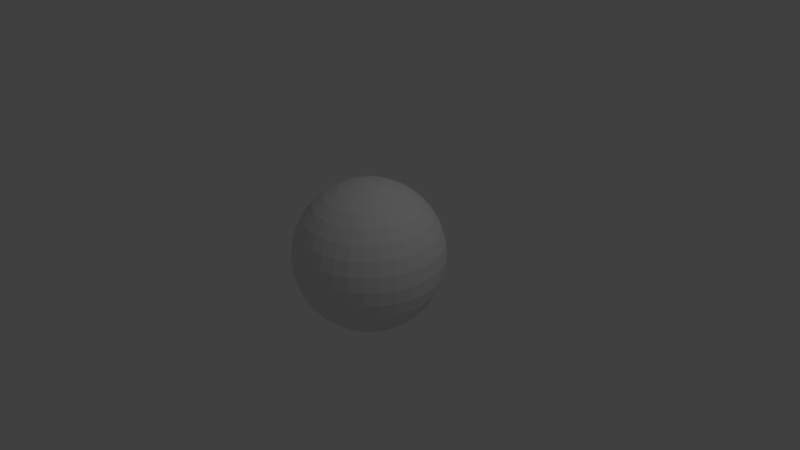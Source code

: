 # Source: sphere.blend  (saved by Blender 2.79.0; exported with 4.5.12 LTS)
import bpy
from mathutils import Matrix  # noqa: F401  (used for matrix-valued properties, if any)

bpy.ops.wm.read_factory_settings(use_empty=True)
scene = bpy.context.scene
scene.name = 'Scene'

# ---- collections
col_collection_1 = bpy.data.collections.new('Collection 1'); scene.collection.children.link(col_collection_1)

# ---- materials (node trees are filled in below, after node groups)
mat_material_001 = bpy.data.materials.new('Material.001')
mat_material_001.alpha_threshold = 0.0
mat_material_001.use_transparent_shadow = False
mat_material_001.roughness = 0.5

# ---- material node trees

# ---- world
world_world = bpy.data.worlds.new('World'); scene.world = world_world
world_world.color = (0.05088, 0.05088, 0.05088)
world_world.use_sun_shadow = False
world_world.sun_shadow_jitter_overblur = 0.0
world_world.cycles.sampling_method = 'MANUAL'

# ---- cameras
cam_camera = bpy.data.cameras.new('Camera')
cam_camera.clip_end = 100.0
cam_camera.lens = 35.0
cam_camera.sensor_width = 32.0
cam_camera.sensor_height = 18.0
cam_camera.ortho_scale = 7.314
cam_camera.dof.focus_distance = 0.0
cam_camera.dof.aperture_fstop = 128.0

# ---- lights
light_lamp = bpy.data.lights.new('Lamp', 'POINT')
light_lamp.transmission_factor = 0.0
light_lamp.cutoff_distance = 30.0
light_lamp.energy = 100.0
light_lamp.shadow_buffer_clip_start = 1.001
light_lamp.shadow_soft_size = 0.1
light_lamp.shadow_maximum_resolution = 0.006
light_lamp.use_absolute_resolution = True

# ---- meshes
me_sphere = bpy.data.meshes.new('Sphere')
me_sphere.from_pydata([(0.0, 0.1951, 0.9808), (0.0, 0.3827, 0.9239), (0.0, 0.5556, 0.8315), (0.0, 0.7071, 0.7071), (0.0, 0.8315, 0.5556), (0.0, 0.9239, 0.3827), (0.0, 0.9808, 0.1951), (0.0, 1.0, 7.55e-08), (0.0, 0.9808, -0.1951), (0.0, 0.5556, -0.8315), (0.03806, 0.1913, 0.9808), (0.07466, 0.3753, 0.9239), (0.1084, 0.5449, 0.8315), (0.1379, 0.6935, 0.7071), (0.1622, 0.8155, 0.5556), (0.1802, 0.9061, 0.3827), (0.1913, 0.9619, 0.1951), (0.1951, 0.9808, 7.55e-08), (0.1913, 0.9619, -0.1951), (0.1802, 0.9061, -0.3827), (0.1622, 0.8155, -0.5556), (0.1379, 0.6935, -0.7071), (0.1084, 0.5449, -0.8315), (0.07466, 0.3753, -0.9239), (0.03806, 0.1913, -0.9808), (0.07466, 0.1802, 0.9808), (0.1464, 0.3536, 0.9239), (0.2126, 0.5133, 0.8315), (0.2706, 0.6533, 0.7071), (0.3182, 0.7682, 0.5556), (0.3536, 0.8536, 0.3827), (0.3753, 0.9061, 0.1951), (0.3827, 0.9239, 7.55e-08), (0.3753, 0.9061, -0.1951), (0.3536, 0.8536, -0.3827), (0.3182, 0.7682, -0.5556), (0.2706, 0.6533, -0.7071), (0.2126, 0.5133, -0.8315), (0.1464, 0.3536, -0.9239), (0.07466, 0.1802, -0.9808), (0.1084, 0.1622, 0.9808), (0.2126, 0.3182, 0.9239), (0.3087, 0.4619, 0.8315), (0.3928, 0.5879, 0.7071), (0.4619, 0.6913, 0.5556), (0.5133, 0.7682, 0.3827), (0.5449, 0.8155, 0.1951), (0.5556, 0.8315, 7.55e-08), (0.5449, 0.8155, -0.1951), (0.5133, 0.7682, -0.3827), (0.4619, 0.6913, -0.5556), (0.3928, 0.5879, -0.7071), (0.3087, 0.4619, -0.8315), (0.2126, 0.3182, -0.9239), (0.1084, 0.1622, -0.9808), (0.1379, 0.1379, 0.9808), (0.2706, 0.2706, 0.9239), (0.3928, 0.3928, 0.8315), (0.5, 0.5, 0.7071), (0.5879, 0.5879, 0.5556), (0.6533, 0.6533, 0.3827), (0.6935, 0.6935, 0.1951), (0.7071, 0.7071, 7.55e-08), (0.6935, 0.6935, -0.1951), (0.6533, 0.6533, -0.3827), (0.5879, 0.5879, -0.5556), (0.5, 0.5, -0.7071), (0.3928, 0.3928, -0.8315), (0.2706, 0.2706, -0.9239), (0.1379, 0.1379, -0.9808), (0.1622, 0.1084, 0.9808), (0.3182, 0.2126, 0.9239), (0.4619, 0.3087, 0.8315), (0.5879, 0.3928, 0.7071), (0.6913, 0.4619, 0.5556), (0.7682, 0.5133, 0.3827), (0.8155, 0.5449, 0.1951), (0.8315, 0.5556, 7.55e-08), (0.8155, 0.5449, -0.1951), (0.7682, 0.5133, -0.3827), (0.6913, 0.4619, -0.5556), (0.5879, 0.3928, -0.7071), (0.4619, 0.3087, -0.8315), (0.3182, 0.2126, -0.9239), (0.1622, 0.1084, -0.9808), (0.1802, 0.07466, 0.9808), (0.3536, 0.1464, 0.9239), (0.5133, 0.2126, 0.8315), (0.6533, 0.2706, 0.7071), (0.7682, 0.3182, 0.5556), (0.8536, 0.3536, 0.3827), (0.9061, 0.3753, 0.1951), (0.9239, 0.3827, 7.55e-08), (0.9061, 0.3753, -0.1951), (0.8536, 0.3536, -0.3827), (0.7682, 0.3182, -0.5556), (0.6533, 0.2706, -0.7071), (0.5133, 0.2126, -0.8315), (0.3536, 0.1464, -0.9239), (0.1802, 0.07466, -0.9808), (0.1913, 0.03806, 0.9808), (0.3753, 0.07466, 0.9239), (0.5449, 0.1084, 0.8315), (0.6935, 0.1379, 0.7071), (0.8155, 0.1622, 0.5556), (0.9061, 0.1802, 0.3827), (0.9619, 0.1913, 0.1951), (0.9808, 0.1951, 7.55e-08), (0.9619, 0.1913, -0.1951), (0.9061, 0.1802, -0.3827), (0.8155, 0.1622, -0.5556), (0.6935, 0.1379, -0.7071), (0.5449, 0.1084, -0.8315), (0.3753, 0.07466, -0.9239), (0.1913, 0.03806, -0.9808), (0.1951, -3.266e-07, 0.9808), (0.3827, -3.192e-07, 0.9239), (0.5556, -3.117e-07, 0.8315), (0.7071, -3.192e-07, 0.7071), (0.8315, -3.341e-07, 0.5556), (0.9239, -2.745e-07, 0.3827), (0.9808, -3.937e-07, 0.1951), (1.0, -3.788e-07, 7.55e-08), (0.9808, -3.937e-07, -0.1951), (0.9239, -2.298e-07, -0.3827), (0.8315, -3.341e-07, -0.5556), (0.7071, -3.192e-07, -0.7071), (0.5556, -3.415e-07, -0.8315), (0.3827, -3.043e-07, -0.9239), (0.1951, -3.08e-07, -0.9808), (0.1913, -0.03806, 0.9808), (0.3753, -0.07466, 0.9239), (0.5449, -0.1084, 0.8315), (0.6935, -0.138, 0.7071), (0.8155, -0.1622, 0.5556), (0.9061, -0.1802, 0.3827), (0.9619, -0.1913, 0.1951), (0.9808, -0.1951, 7.55e-08), (0.9619, -0.1913, -0.1951), (0.9061, -0.1802, -0.3827), (0.8155, -0.1622, -0.5556), (0.6935, -0.138, -0.7071), (0.5449, -0.1084, -0.8315), (0.3753, -0.07466, -0.9239), (0.1913, -0.03806, -0.9808), (0.1802, -0.07466, 0.9808), (0.3536, -0.1464, 0.9239), (0.5133, -0.2126, 0.8315), (0.6533, -0.2706, 0.7071), (0.7682, -0.3182, 0.5556), (0.8536, -0.3536, 0.3827), (0.9061, -0.3753, 0.1951), (0.9239, -0.3827, 7.55e-08), (0.9061, -0.3753, -0.1951), (0.8536, -0.3536, -0.3827), (0.7682, -0.3182, -0.5556), (0.6533, -0.2706, -0.7071), (0.5133, -0.2126, -0.8315), (0.3536, -0.1464, -0.9239), (0.1802, -0.07466, -0.9808), (0.1622, -0.1084, 0.9808), (0.3182, -0.2126, 0.9239), (0.4619, -0.3087, 0.8315), (0.5879, -0.3928, 0.7071), (0.6913, -0.4619, 0.5556), (0.7682, -0.5133, 0.3827), (0.8155, -0.5449, 0.1951), (0.8315, -0.5556, 7.55e-08), (0.8155, -0.5449, -0.1951), (0.7682, -0.5133, -0.3827), (0.6913, -0.4619, -0.5556), (0.5879, -0.3928, -0.7071), (0.4619, -0.3087, -0.8315), (0.3182, -0.2126, -0.9239), (0.1622, -0.1084, -0.9808), (0.1379, -0.138, 0.9808), (0.2706, -0.2706, 0.9239), (0.3928, -0.3928, 0.8315), (0.5, -0.5, 0.7071), (0.5879, -0.5879, 0.5556), (0.6533, -0.6533, 0.3827), (0.6935, -0.6935, 0.1951), (0.7071, -0.7071, 7.55e-08), (0.6935, -0.6935, -0.1951), (0.6533, -0.6533, -0.3827), (0.5879, -0.5879, -0.5556), (0.5, -0.5, -0.7071), (0.3928, -0.3928, -0.8315), (0.2706, -0.2706, -0.9239), (0.1379, -0.138, -0.9808), (0.1084, -0.1622, 0.9808), (0.2126, -0.3182, 0.9239), (0.3087, -0.4619, 0.8315), (0.3928, -0.5879, 0.7071), (0.4619, -0.6913, 0.5556), (0.5133, -0.7682, 0.3827), (0.5449, -0.8155, 0.1951), (0.5556, -0.8315, 7.55e-08), (0.5449, -0.8155, -0.1951), (0.5133, -0.7682, -0.3827), (0.4619, -0.6913, -0.5556), (0.3928, -0.5879, -0.7071), (0.3087, -0.4619, -0.8315), (0.2126, -0.3182, -0.9239), (0.1084, -0.1622, -0.9808), (0.0, -3.258e-07, -1.0), (0.07466, -0.1802, 0.9808), (0.1464, -0.3536, 0.9239), (0.2126, -0.5133, 0.8315), (0.2706, -0.6533, 0.7071), (0.3182, -0.7682, 0.5556), (0.3536, -0.8536, 0.3827), (0.3753, -0.9061, 0.1951), (0.3827, -0.9239, 7.55e-08), (0.3753, -0.9061, -0.1951), (0.3536, -0.8536, -0.3827), (0.3182, -0.7682, -0.5556), (0.2706, -0.6533, -0.7071), (0.2126, -0.5133, -0.8315), (0.1464, -0.3536, -0.9239), (0.07466, -0.1802, -0.9808), (0.03806, -0.1913, 0.9808), (0.07466, -0.3753, 0.9239), (0.1084, -0.5449, 0.8315), (0.1379, -0.6935, 0.7071), (0.1622, -0.8155, 0.5556), (0.1802, -0.9061, 0.3827), (0.1913, -0.9619, 0.1951), (0.1951, -0.9808, 7.55e-08), (0.1913, -0.9619, -0.1951), (0.1802, -0.9061, -0.3827), (0.1622, -0.8155, -0.5556), (0.1379, -0.6935, -0.7071), (0.1084, -0.5449, -0.8315), (0.07466, -0.3753, -0.9239), (0.03806, -0.1913, -0.9808), (-7.212e-09, -0.1951, 0.9808), (4.122e-08, -0.3827, 0.9239), (2.632e-08, -0.5556, 0.8315), (-2.584e-08, -0.7071, 0.7071), (-8.544e-08, -0.8315, 0.5556), (6.357e-08, -0.9239, 0.3827), (-8.544e-08, -0.9808, 0.1951), (-1.003e-07, -1.0, 7.55e-08), (-8.544e-08, -0.9808, -0.1951), (6.357e-08, -0.9239, -0.3827), (-8.544e-08, -0.8315, -0.5556), (-2.584e-08, -0.7071, -0.7071), (-1.094e-08, -0.5556, -0.8315), (3.964e-09, -0.3827, -0.9239), (3.964e-09, -0.1951, -0.9808), (-0.03806, -0.1913, 0.9808), (-0.07466, -0.3753, 0.9239), (-0.1084, -0.5449, 0.8315), (-0.1379, -0.6935, 0.7071), (-0.1622, -0.8155, 0.5556), (-0.1802, -0.9061, 0.3827), (-0.1913, -0.9619, 0.1951), (-0.1951, -0.9808, 7.55e-08), (-0.1913, -0.9619, -0.1951), (-0.1802, -0.9061, -0.3827), (-0.1622, -0.8155, -0.5556), (-0.1379, -0.6935, -0.7071), (-0.1084, -0.5449, -0.8315), (-0.07466, -0.3753, -0.9239), (-0.03806, -0.1913, -0.9808), (-0.07466, -0.1802, 0.9808), (-0.1464, -0.3536, 0.9239), (-0.2126, -0.5133, 0.8315), (-0.2706, -0.6533, 0.7071), (-0.3182, -0.7682, 0.5556), (-0.3536, -0.8536, 0.3827), (-0.3753, -0.9061, 0.1951), (-0.3827, -0.9239, 7.55e-08), (-0.3753, -0.9061, -0.1951), (-0.3536, -0.8536, -0.3827), (-0.3182, -0.7682, -0.5556), (-0.2706, -0.6533, -0.7071), (-0.2126, -0.5133, -0.8315), (-0.1464, -0.3536, -0.9239), (-0.07466, -0.1802, -0.9808), (-0.1084, -0.1622, 0.9808), (-0.2126, -0.3182, 0.9239), (-0.3087, -0.4619, 0.8315), (-0.3928, -0.5879, 0.7071), (-0.4619, -0.6913, 0.5556), (-0.5133, -0.7682, 0.3827), (-0.5449, -0.8155, 0.1951), (-0.5556, -0.8315, 7.55e-08), (-0.5449, -0.8155, -0.1951), (-0.5133, -0.7682, -0.3827), (-0.4619, -0.6913, -0.5556), (-0.3928, -0.5879, -0.7071), (-0.3087, -0.4619, -0.8315), (-0.2126, -0.3182, -0.9239), (-0.1084, -0.1622, -0.9808), (-2.304e-07, -5.562e-07, 1.0), (-0.1379, -0.138, 0.9808), (-0.2706, -0.2706, 0.9239), (-0.3928, -0.3928, 0.8315), (-0.5, -0.5, 0.7071), (-0.5879, -0.5879, 0.5556), (-0.6533, -0.6533, 0.3827), (-0.6935, -0.6935, 0.1951), (-0.7071, -0.7071, 7.55e-08), (-0.6935, -0.6935, -0.1951), (-0.6533, -0.6533, -0.3827), (-0.5879, -0.5879, -0.5556), (-0.5, -0.5, -0.7071), (-0.3928, -0.3928, -0.8315), (-0.2706, -0.2706, -0.9239), (-0.1379, -0.1379, -0.9808), (-0.1622, -0.1084, 0.9808), (-0.3182, -0.2126, 0.9239), (-0.4619, -0.3087, 0.8315), (-0.5879, -0.3928, 0.7071), (-0.6913, -0.4619, 0.5556), (-0.7682, -0.5133, 0.3827), (-0.8155, -0.5449, 0.1951), (-0.8315, -0.5556, 7.55e-08), (-0.8155, -0.5449, -0.1951), (-0.7682, -0.5133, -0.3827), (-0.6913, -0.4619, -0.5556), (-0.5879, -0.3928, -0.7071), (-0.4619, -0.3087, -0.8315), (-0.3182, -0.2126, -0.9239), (-0.1622, -0.1084, -0.9808), (-0.1802, -0.07466, 0.9808), (-0.3536, -0.1464, 0.9239), (-0.5133, -0.2126, 0.8315), (-0.6533, -0.2706, 0.7071), (-0.7682, -0.3182, 0.5556), (-0.8536, -0.3536, 0.3827), (-0.9061, -0.3753, 0.1951), (-0.9239, -0.3827, 7.55e-08), (-0.9061, -0.3753, -0.1951), (-0.8536, -0.3536, -0.3827), (-0.7682, -0.3182, -0.5556), (-0.6533, -0.2706, -0.7071), (-0.5133, -0.2126, -0.8315), (-0.3536, -0.1464, -0.9239), (-0.1802, -0.07466, -0.9808), (-0.1913, -0.03806, 0.9808), (-0.3753, -0.07466, 0.9239), (-0.5449, -0.1084, 0.8315), (-0.6935, -0.1379, 0.7071), (-0.8155, -0.1622, 0.5556), (-0.9061, -0.1802, 0.3827), (-0.9619, -0.1913, 0.1951), (-0.9808, -0.1951, 7.55e-08), (-0.9619, -0.1913, -0.1951), (-0.9061, -0.1802, -0.3827), (-0.8155, -0.1622, -0.5556), (-0.6935, -0.1379, -0.7071), (-0.5449, -0.1084, -0.8315), (-0.3753, -0.07466, -0.9239), (-0.1913, -0.03806, -0.9808), (-0.1951, -3.117e-07, 0.9808), (-0.3827, -2.819e-07, 0.9239), (-0.5556, -2.819e-07, 0.8315), (-0.7071, -1.851e-07, 0.7071), (-0.8315, -1.404e-07, 0.5556), (-0.9239, -3.192e-07, 0.3827), (-0.9808, -9.567e-08, 0.1951), (-1.0, -1.404e-07, 7.55e-08), (-0.9808, -9.567e-08, -0.1951), (-0.9239, -3.192e-07, -0.3827), (-0.8315, -1.404e-07, -0.5556), (-0.7071, -1.851e-07, -0.7071), (-0.5556, -2.596e-07, -0.8315), (-0.3827, -2.521e-07, -0.9239), (-0.1951, -3.155e-07, -0.9808), (-0.1913, 0.03806, 0.9808), (-0.3753, 0.07466, 0.9239), (-0.5449, 0.1084, 0.8315), (-0.6935, 0.1379, 0.7071), (-0.8155, 0.1622, 0.5556), (-0.9061, 0.1802, 0.3827), (-0.9619, 0.1913, 0.1951), (-0.9808, 0.1951, 7.55e-08), (-0.9619, 0.1913, -0.1951), (-0.9061, 0.1802, -0.3827), (-0.8155, 0.1622, -0.5556), (-0.6935, 0.1379, -0.7071), (-0.5449, 0.1084, -0.8315), (-0.3753, 0.07466, -0.9239), (-0.1913, 0.03806, -0.9808), (-0.1802, 0.07466, 0.9808), (-0.3536, 0.1464, 0.9239), (-0.5133, 0.2126, 0.8315), (-0.6533, 0.2706, 0.7071), (-0.7682, 0.3182, 0.5556), (-0.8536, 0.3536, 0.3827), (-0.9061, 0.3753, 0.1951), (-0.9239, 0.3827, 7.55e-08), (-0.9061, 0.3753, -0.1951), (-0.8536, 0.3536, -0.3827), (-0.7682, 0.3182, -0.5556), (-0.6533, 0.2706, -0.7071), (-0.5133, 0.2126, -0.8315), (-0.3536, 0.1464, -0.9239), (-0.1802, 0.07466, -0.9808), (-0.1622, 0.1084, 0.9808), (-0.3182, 0.2126, 0.9239), (-0.4619, 0.3087, 0.8315), (-0.5879, 0.3928, 0.7071), (-0.6913, 0.4619, 0.5556), (-0.7682, 0.5133, 0.3827), (-0.8155, 0.5449, 0.1951), (-0.8315, 0.5556, 7.55e-08), (-0.8155, 0.5449, -0.1951), (-0.7682, 0.5133, -0.3827), (-0.6913, 0.4619, -0.5556), (-0.5879, 0.3928, -0.7071), (-0.4619, 0.3087, -0.8315), (-0.3182, 0.2126, -0.9239), (-0.1622, 0.1084, -0.9808), (-0.1379, 0.1379, 0.9808), (-0.2706, 0.2706, 0.9239), (-0.3928, 0.3928, 0.8315), (-0.5, 0.5, 0.7071), (-0.5879, 0.5879, 0.5556), (-0.6533, 0.6533, 0.3827), (-0.6935, 0.6935, 0.1951), (-0.7071, 0.7071, 7.55e-08), (-0.6935, 0.6935, -0.1951), (-0.6533, 0.6533, -0.3827), (-0.5879, 0.5879, -0.5556), (-0.5, 0.5, -0.7071), (-0.3928, 0.3928, -0.8315), (-0.2706, 0.2706, -0.9239), (-0.1379, 0.1379, -0.9808), (-0.1084, 0.1622, 0.9808), (-0.2126, 0.3182, 0.9239), (-0.3087, 0.4619, 0.8315), (-0.3928, 0.5879, 0.7071), (-0.4619, 0.6913, 0.5556), (-0.5133, 0.7682, 0.3827), (-0.5449, 0.8155, 0.1951), (-0.5556, 0.8315, 7.55e-08), (-0.5449, 0.8155, -0.1951), (-0.5133, 0.7682, -0.3827), (-0.4619, 0.6913, -0.5556), (-0.3928, 0.5879, -0.7071), (-0.3087, 0.4619, -0.8315), (-0.2126, 0.3182, -0.9239), (-0.1084, 0.1622, -0.9808), (-0.07466, 0.1802, 0.9808), (-0.1464, 0.3536, 0.9239), (-0.2126, 0.5133, 0.8315), (-0.2706, 0.6533, 0.7071), (-0.3182, 0.7682, 0.5556), (-0.3536, 0.8536, 0.3827), (-0.3753, 0.9061, 0.1951), (-0.3827, 0.9239, 7.55e-08), (-0.3753, 0.9061, -0.1951), (-0.3536, 0.8536, -0.3827), (-0.3182, 0.7682, -0.5556), (-0.2706, 0.6533, -0.7071), (-0.2126, 0.5133, -0.8315), (-0.1464, 0.3536, -0.9239), (-0.07466, 0.1802, -0.9808), (-0.03806, 0.1913, 0.9808), (-0.07466, 0.3753, 0.9239), (-0.1084, 0.5449, 0.8315), (-0.1379, 0.6935, 0.7071), (-0.1622, 0.8155, 0.5556), (-0.1802, 0.9061, 0.3827), (-0.1913, 0.9619, 0.1951), (-0.1951, 0.9808, 7.55e-08), (-0.1913, 0.9619, -0.1951), (-0.1802, 0.9061, -0.3827), (-0.1622, 0.8155, -0.5556), (-0.1379, 0.6935, -0.7071), (-0.1084, 0.5449, -0.8315), (-0.07466, 0.3753, -0.9239), (-0.03806, 0.1913, -0.9808), (6.357e-08, 0.9239, -0.3827), (2.722e-07, 0.8315, -0.5556), (1.53e-07, 0.7071, -0.7071), (7.847e-08, 0.3827, -0.9239), (1.514e-08, 0.1951, -0.9808)], [], [(478, 477, 19, 20), (3, 2, 12, 13), (479, 478, 20, 21), (4, 3, 13, 14), (9, 479, 21, 22), (5, 4, 14, 15), (480, 9, 22, 23), (6, 5, 15, 16), (481, 480, 23, 24), (7, 6, 16, 17), (0, 296, 10), (205, 481, 24), (8, 7, 17, 18), (1, 0, 10, 11), (477, 8, 18, 19), (2, 1, 11, 12), (19, 18, 33, 34), (12, 11, 26, 27), (20, 19, 34, 35), (13, 12, 27, 28), (21, 20, 35, 36), (14, 13, 28, 29), (22, 21, 36, 37), (15, 14, 29, 30), (23, 22, 37, 38), (16, 15, 30, 31), (24, 23, 38, 39), (17, 16, 31, 32), (10, 296, 25), (205, 24, 39), (18, 17, 32, 33), (11, 10, 25, 26), (38, 37, 52, 53), (31, 30, 45, 46), (39, 38, 53, 54), (32, 31, 46, 47), (25, 296, 40), (205, 39, 54), (33, 32, 47, 48), (26, 25, 40, 41), (34, 33, 48, 49), (27, 26, 41, 42), (35, 34, 49, 50), (28, 27, 42, 43), (36, 35, 50, 51), (29, 28, 43, 44), (37, 36, 51, 52), (30, 29, 44, 45), (42, 41, 56, 57), (50, 49, 64, 65), (43, 42, 57, 58), (51, 50, 65, 66), (44, 43, 58, 59), (52, 51, 66, 67), (45, 44, 59, 60), (53, 52, 67, 68), (46, 45, 60, 61), (54, 53, 68, 69), (47, 46, 61, 62), (40, 296, 55), (205, 54, 69), (48, 47, 62, 63), (41, 40, 55, 56), (49, 48, 63, 64), (61, 60, 75, 76), (69, 68, 83, 84), (62, 61, 76, 77), (55, 296, 70), (205, 69, 84), (63, 62, 77, 78), (56, 55, 70, 71), (64, 63, 78, 79), (57, 56, 71, 72), (65, 64, 79, 80), (58, 57, 72, 73), (66, 65, 80, 81), (59, 58, 73, 74), (67, 66, 81, 82), (60, 59, 74, 75), (68, 67, 82, 83), (80, 79, 94, 95), (73, 72, 87, 88), (81, 80, 95, 96), (74, 73, 88, 89), (82, 81, 96, 97), (75, 74, 89, 90), (83, 82, 97, 98), (76, 75, 90, 91), (84, 83, 98, 99), (77, 76, 91, 92), (70, 296, 85), (205, 84, 99), (78, 77, 92, 93), (71, 70, 85, 86), (79, 78, 93, 94), (72, 71, 86, 87), (99, 98, 113, 114), (92, 91, 106, 107), (85, 296, 100), (205, 99, 114), (93, 92, 107, 108), (86, 85, 100, 101), (94, 93, 108, 109), (87, 86, 101, 102), (95, 94, 109, 110), (88, 87, 102, 103), (96, 95, 110, 111), (89, 88, 103, 104), (97, 96, 111, 112), (90, 89, 104, 105), (98, 97, 112, 113), (91, 90, 105, 106), (111, 110, 125, 126), (104, 103, 118, 119), (112, 111, 126, 127), (105, 104, 119, 120), (113, 112, 127, 128), (106, 105, 120, 121), (114, 113, 128, 129), (107, 106, 121, 122), (100, 296, 115), (205, 114, 129), (108, 107, 122, 123), (101, 100, 115, 116), (109, 108, 123, 124), (102, 101, 116, 117), (110, 109, 124, 125), (103, 102, 117, 118), (115, 296, 130), (205, 129, 144), (123, 122, 137, 138), (116, 115, 130, 131), (124, 123, 138, 139), (117, 116, 131, 132), (125, 124, 139, 140), (118, 117, 132, 133), (126, 125, 140, 141), (119, 118, 133, 134), (127, 126, 141, 142), (120, 119, 134, 135), (128, 127, 142, 143), (121, 120, 135, 136), (129, 128, 143, 144), (122, 121, 136, 137), (134, 133, 148, 149), (142, 141, 156, 157), (135, 134, 149, 150), (143, 142, 157, 158), (136, 135, 150, 151), (144, 143, 158, 159), (137, 136, 151, 152), (130, 296, 145), (205, 144, 159), (138, 137, 152, 153), (131, 130, 145, 146), (139, 138, 153, 154), (132, 131, 146, 147), (140, 139, 154, 155), (133, 132, 147, 148), (141, 140, 155, 156), (153, 152, 167, 168), (146, 145, 160, 161), (154, 153, 168, 169), (147, 146, 161, 162), (155, 154, 169, 170), (148, 147, 162, 163), (156, 155, 170, 171), (149, 148, 163, 164), (157, 156, 171, 172), (150, 149, 164, 165), (158, 157, 172, 173), (151, 150, 165, 166), (159, 158, 173, 174), (152, 151, 166, 167), (145, 296, 160), (205, 159, 174), (172, 171, 186, 187), (165, 164, 179, 180), (173, 172, 187, 188), (166, 165, 180, 181), (174, 173, 188, 189), (167, 166, 181, 182), (160, 296, 175), (205, 174, 189), (168, 167, 182, 183), (161, 160, 175, 176), (169, 168, 183, 184), (162, 161, 176, 177), (170, 169, 184, 185), (163, 162, 177, 178), (171, 170, 185, 186), (164, 163, 178, 179), (176, 175, 190, 191), (184, 183, 198, 199), (177, 176, 191, 192), (185, 184, 199, 200), (178, 177, 192, 193), (186, 185, 200, 201), (179, 178, 193, 194), (187, 186, 201, 202), (180, 179, 194, 195), (188, 187, 202, 203), (181, 180, 195, 196), (189, 188, 203, 204), (182, 181, 196, 197), (175, 296, 190), (205, 189, 204), (183, 182, 197, 198), (195, 194, 210, 211), (203, 202, 218, 219), (196, 195, 211, 212), (204, 203, 219, 220), (197, 196, 212, 213), (190, 296, 206), (205, 204, 220), (198, 197, 213, 214), (191, 190, 206, 207), (199, 198, 214, 215), (192, 191, 207, 208), (200, 199, 215, 216), (193, 192, 208, 209), (201, 200, 216, 217), (194, 193, 209, 210), (202, 201, 217, 218), (215, 214, 229, 230), (208, 207, 222, 223), (216, 215, 230, 231), (209, 208, 223, 224), (217, 216, 231, 232), (210, 209, 224, 225), (218, 217, 232, 233), (211, 210, 225, 226), (219, 218, 233, 234), (212, 211, 226, 227), (220, 219, 234, 235), (213, 212, 227, 228), (206, 296, 221), (205, 220, 235), (214, 213, 228, 229), (207, 206, 221, 222), (234, 233, 248, 249), (227, 226, 241, 242), (235, 234, 249, 250), (228, 227, 242, 243), (221, 296, 236), (205, 235, 250), (229, 228, 243, 244), (222, 221, 236, 237), (230, 229, 244, 245), (223, 222, 237, 238), (231, 230, 245, 246), (224, 223, 238, 239), (232, 231, 246, 247), (225, 224, 239, 240), (233, 232, 247, 248), (226, 225, 240, 241), (246, 245, 260, 261), (239, 238, 253, 254), (247, 246, 261, 262), (240, 239, 254, 255), (248, 247, 262, 263), (241, 240, 255, 256), (249, 248, 263, 264), (242, 241, 256, 257), (250, 249, 264, 265), (243, 242, 257, 258), (236, 296, 251), (205, 250, 265), (244, 243, 258, 259), (237, 236, 251, 252), (245, 244, 259, 260), (238, 237, 252, 253), (265, 264, 279, 280), (258, 257, 272, 273), (251, 296, 266), (205, 265, 280), (259, 258, 273, 274), (252, 251, 266, 267), (260, 259, 274, 275), (253, 252, 267, 268), (261, 260, 275, 276), (254, 253, 268, 269), (262, 261, 276, 277), (255, 254, 269, 270), (263, 262, 277, 278), (256, 255, 270, 271), (264, 263, 278, 279), (257, 256, 271, 272), (269, 268, 283, 284), (277, 276, 291, 292), (270, 269, 284, 285), (278, 277, 292, 293), (271, 270, 285, 286), (279, 278, 293, 294), (272, 271, 286, 287), (280, 279, 294, 295), (273, 272, 287, 288), (266, 296, 281), (205, 280, 295), (274, 273, 288, 289), (267, 266, 281, 282), (275, 274, 289, 290), (268, 267, 282, 283), (276, 275, 290, 291), (288, 287, 303, 304), (281, 296, 297), (205, 295, 311), (289, 288, 304, 305), (282, 281, 297, 298), (290, 289, 305, 306), (283, 282, 298, 299), (291, 290, 306, 307), (284, 283, 299, 300), (292, 291, 307, 308), (285, 284, 300, 301), (293, 292, 308, 309), (286, 285, 301, 302), (294, 293, 309, 310), (287, 286, 302, 303), (295, 294, 310, 311), (308, 307, 322, 323), (301, 300, 315, 316), (309, 308, 323, 324), (302, 301, 316, 317), (310, 309, 324, 325), (303, 302, 317, 318), (311, 310, 325, 326), (304, 303, 318, 319), (297, 296, 312), (205, 311, 326), (305, 304, 319, 320), (298, 297, 312, 313), (306, 305, 320, 321), (299, 298, 313, 314), (307, 306, 321, 322), (300, 299, 314, 315), (312, 296, 327), (205, 326, 341), (320, 319, 334, 335), (313, 312, 327, 328), (321, 320, 335, 336), (314, 313, 328, 329), (322, 321, 336, 337), (315, 314, 329, 330), (323, 322, 337, 338), (316, 315, 330, 331), (324, 323, 338, 339), (317, 316, 331, 332), (325, 324, 339, 340), (318, 317, 332, 333), (326, 325, 340, 341), (319, 318, 333, 334), (331, 330, 345, 346), (339, 338, 353, 354), (332, 331, 346, 347), (340, 339, 354, 355), (333, 332, 347, 348), (341, 340, 355, 356), (334, 333, 348, 349), (327, 296, 342), (205, 341, 356), (335, 334, 349, 350), (328, 327, 342, 343), (336, 335, 350, 351), (329, 328, 343, 344), (337, 336, 351, 352), (330, 329, 344, 345), (338, 337, 352, 353), (350, 349, 364, 365), (343, 342, 357, 358), (351, 350, 365, 366), (344, 343, 358, 359), (352, 351, 366, 367), (345, 344, 359, 360), (353, 352, 367, 368), (346, 345, 360, 361), (354, 353, 368, 369), (347, 346, 361, 362), (355, 354, 369, 370), (348, 347, 362, 363), (356, 355, 370, 371), (349, 348, 363, 364), (342, 296, 357), (205, 356, 371), (369, 368, 383, 384), (362, 361, 376, 377), (370, 369, 384, 385), (363, 362, 377, 378), (371, 370, 385, 386), (364, 363, 378, 379), (357, 296, 372), (205, 371, 386), (365, 364, 379, 380), (358, 357, 372, 373), (366, 365, 380, 381), (359, 358, 373, 374), (367, 366, 381, 382), (360, 359, 374, 375), (368, 367, 382, 383), (361, 360, 375, 376), (381, 380, 395, 396), (374, 373, 388, 389), (382, 381, 396, 397), (375, 374, 389, 390), (383, 382, 397, 398), (376, 375, 390, 391), (384, 383, 398, 399), (377, 376, 391, 392), (385, 384, 399, 400), (378, 377, 392, 393), (386, 385, 400, 401), (379, 378, 393, 394), (372, 296, 387), (205, 386, 401), (380, 379, 394, 395), (373, 372, 387, 388), (400, 399, 414, 415), (393, 392, 407, 408), (401, 400, 415, 416), (394, 393, 408, 409), (387, 296, 402), (205, 401, 416), (395, 394, 409, 410), (388, 387, 402, 403), (396, 395, 410, 411), (389, 388, 403, 404), (397, 396, 411, 412), (390, 389, 404, 405), (398, 397, 412, 413), (391, 390, 405, 406), (399, 398, 413, 414), (392, 391, 406, 407), (404, 403, 418, 419), (412, 411, 426, 427), (405, 404, 419, 420), (413, 412, 427, 428), (406, 405, 420, 421), (414, 413, 428, 429), (407, 406, 421, 422), (415, 414, 429, 430), (408, 407, 422, 423), (416, 415, 430, 431), (409, 408, 423, 424), (402, 296, 417), (205, 416, 431), (410, 409, 424, 425), (403, 402, 417, 418), (411, 410, 425, 426), (423, 422, 437, 438), (431, 430, 445, 446), (424, 423, 438, 439), (417, 296, 432), (205, 431, 446), (425, 424, 439, 440), (418, 417, 432, 433), (426, 425, 440, 441), (419, 418, 433, 434), (427, 426, 441, 442), (420, 419, 434, 435), (428, 427, 442, 443), (421, 420, 435, 436), (429, 428, 443, 444), (422, 421, 436, 437), (430, 429, 444, 445), (442, 441, 456, 457), (435, 434, 449, 450), (443, 442, 457, 458), (436, 435, 450, 451), (444, 443, 458, 459), (437, 436, 451, 452), (445, 444, 459, 460), (438, 437, 452, 453), (446, 445, 460, 461), (439, 438, 453, 454), (432, 296, 447), (205, 446, 461), (440, 439, 454, 455), (433, 432, 447, 448), (441, 440, 455, 456), (434, 433, 448, 449), (461, 460, 475, 476), (454, 453, 468, 469), (447, 296, 462), (205, 461, 476), (455, 454, 469, 470), (448, 447, 462, 463), (456, 455, 470, 471), (449, 448, 463, 464), (457, 456, 471, 472), (450, 449, 464, 465), (458, 457, 472, 473), (451, 450, 465, 466), (459, 458, 473, 474), (452, 451, 466, 467), (460, 459, 474, 475), (453, 452, 467, 468), (465, 464, 2, 3), (473, 472, 478, 479), (466, 465, 3, 4), (474, 473, 479, 9), (467, 466, 4, 5), (475, 474, 9, 480), (468, 467, 5, 6), (476, 475, 480, 481), (469, 468, 6, 7), (462, 296, 0), (205, 476, 481), (470, 469, 7, 8), (463, 462, 0, 1), (471, 470, 8, 477), (464, 463, 1, 2), (472, 471, 477, 478)])
_uv = me_sphere.uv_layers.new(name='UVMap')
_uv.uv.foreach_set('vector', [0.4463, 0.25, 0.3852, 0.25, 0.3852, 0.3137, 0.4463, 0.3073, 0.0001998, 0.7584, 0.0537, 0.7565, 0.05878, 0.7947, 0.006659, 0.8069, 0.4998, 0.25, 0.4463, 0.25, 0.4463, 0.3073, 0.4998, 0.2987, 0.05373, 0.25, 0.0001998, 0.25, 0.0001998, 0.2987, 0.05373, 0.3073, 0.5537, 0.7565, 0.5002, 0.7584, 0.5067, 0.8069, 0.5588, 0.7947, 0.1148, 0.25, 0.05373, 0.25, 0.05373, 0.3073, 0.1148, 0.3137, 0.6147, 0.7545, 0.5537, 0.7565, 0.5588, 0.7947, 0.6182, 0.7807, 0.1811, 0.25, 0.1148, 0.25, 0.1148, 0.3137, 0.1811, 0.3176, 0.681, 0.7522, 0.6147, 0.7545, 0.6182, 0.7807, 0.6828, 0.7656, 0.25, 0.25, 0.1811, 0.25, 0.1811, 0.3176, 0.25, 0.3189, 0.181, 0.7522, 0.2499, 0.7499, 0.1828, 0.7656, 0.7499, 0.7499, 0.681, 0.7522, 0.6828, 0.7656, 0.3189, 0.25, 0.25, 0.25, 0.25, 0.3189, 0.3189, 0.3176, 0.1147, 0.7545, 0.181, 0.7522, 0.1828, 0.7656, 0.1182, 0.7807, 0.3852, 0.25, 0.3189, 0.25, 0.3189, 0.3176, 0.3852, 0.3137, 0.0537, 0.7565, 0.1147, 0.7545, 0.1182, 0.7807, 0.05878, 0.7947, 0.3852, 0.3137, 0.3189, 0.3176, 0.3189, 0.3826, 0.3852, 0.3749, 0.05878, 0.7947, 0.1182, 0.7807, 0.1268, 0.8058, 0.0712, 0.8311, 0.4463, 0.3073, 0.3852, 0.3137, 0.3852, 0.3749, 0.4463, 0.3624, 0.006659, 0.8069, 0.05878, 0.7947, 0.0712, 0.8311, 0.02246, 0.8533, 0.4998, 0.2987, 0.4463, 0.3073, 0.4463, 0.3624, 0.4998, 0.3456, 0.05373, 0.3073, 0.0001998, 0.2987, 0.0001998, 0.3456, 0.05373, 0.3624, 0.5588, 0.7947, 0.5067, 0.8069, 0.5225, 0.8533, 0.5712, 0.8311, 0.1148, 0.3137, 0.05373, 0.3073, 0.05373, 0.3624, 0.1148, 0.3749, 0.6182, 0.7807, 0.5588, 0.7947, 0.5712, 0.8311, 0.6268, 0.8058, 0.1811, 0.3176, 0.1148, 0.3137, 0.1148, 0.3749, 0.1811, 0.3826, 0.6828, 0.7656, 0.6182, 0.7807, 0.6268, 0.8058, 0.6871, 0.7784, 0.25, 0.3189, 0.1811, 0.3176, 0.1811, 0.3826, 0.25, 0.3852, 0.1828, 0.7656, 0.2499, 0.7499, 0.1871, 0.7784, 0.7499, 0.7499, 0.6828, 0.7656, 0.6871, 0.7784, 0.3189, 0.3176, 0.25, 0.3189, 0.25, 0.3852, 0.3189, 0.3826, 0.1182, 0.7807, 0.1828, 0.7656, 0.1871, 0.7784, 0.1268, 0.8058, 0.6268, 0.8058, 0.5712, 0.8311, 0.5905, 0.8644, 0.6401, 0.8288, 0.1811, 0.3826, 0.1148, 0.3749, 0.1148, 0.4313, 0.1811, 0.4425, 0.6871, 0.7784, 0.6268, 0.8058, 0.6401, 0.8288, 0.6939, 0.7901, 0.25, 0.3852, 0.1811, 0.3826, 0.1811, 0.4425, 0.25, 0.4463, 0.1871, 0.7784, 0.2499, 0.7499, 0.1939, 0.7901, 0.7499, 0.7499, 0.6871, 0.7784, 0.6939, 0.7901, 0.3189, 0.3826, 0.25, 0.3852, 0.25, 0.4463, 0.3189, 0.4425, 0.1268, 0.8058, 0.1871, 0.7784, 0.1939, 0.7901, 0.1401, 0.8288, 0.3852, 0.3749, 0.3189, 0.3826, 0.3189, 0.4425, 0.3852, 0.4313, 0.0712, 0.8311, 0.1268, 0.8058, 0.1401, 0.8288, 0.09048, 0.8644, 0.4463, 0.3624, 0.3852, 0.3749, 0.3852, 0.4313, 0.4463, 0.4132, 0.02246, 0.8533, 0.0712, 0.8311, 0.09048, 0.8644, 0.04701, 0.8956, 0.4998, 0.3456, 0.4463, 0.3624, 0.4463, 0.4132, 0.4998, 0.3888, 0.05373, 0.3624, 0.0001998, 0.3456, 0.0001998, 0.3888, 0.05373, 0.4132, 0.5712, 0.8311, 0.5225, 0.8533, 0.547, 0.8956, 0.5905, 0.8644, 0.1148, 0.3749, 0.05373, 0.3624, 0.05373, 0.4132, 0.1148, 0.4313, 0.09048, 0.8644, 0.1401, 0.8288, 0.1576, 0.8487, 0.1159, 0.8933, 0.4463, 0.4132, 0.3852, 0.4313, 0.3852, 0.4808, 0.4463, 0.4577, 0.04701, 0.8956, 0.09048, 0.8644, 0.1159, 0.8933, 0.07935, 0.9324, 0.547, 0.8956, 0.5113, 0.9213, 0.5494, 0.9645, 0.5793, 0.9324, 0.01133, 0.9213, 0.04701, 0.8956, 0.07935, 0.9324, 0.04936, 0.9645, 0.5905, 0.8644, 0.547, 0.8956, 0.5793, 0.9324, 0.6159, 0.8933, 0.1148, 0.4313, 0.05373, 0.4132, 0.05373, 0.4577, 0.1148, 0.4808, 0.6401, 0.8288, 0.5905, 0.8644, 0.6159, 0.8933, 0.6576, 0.8487, 0.1811, 0.4425, 0.1148, 0.4313, 0.1148, 0.4808, 0.1811, 0.495, 0.6939, 0.7901, 0.6401, 0.8288, 0.6576, 0.8487, 0.7028, 0.8002, 0.25, 0.4463, 0.1811, 0.4425, 0.1811, 0.495, 0.25, 0.4998, 0.1939, 0.7901, 0.2499, 0.7499, 0.2028, 0.8002, 0.7499, 0.7499, 0.6939, 0.7901, 0.7028, 0.8002, 0.3189, 0.4425, 0.25, 0.4463, 0.25, 0.4998, 0.3189, 0.495, 0.1401, 0.8288, 0.1939, 0.7901, 0.2028, 0.8002, 0.1576, 0.8487, 0.3852, 0.4313, 0.3189, 0.4425, 0.3189, 0.495, 0.3852, 0.4808, 0.1811, 0.495, 0.1148, 0.4808, 0.1148, 0.4313, 0.1811, 0.4425, 0.7028, 0.8002, 0.6576, 0.8487, 0.6786, 0.8648, 0.7135, 0.8084, 0.25, 0.4998, 0.1811, 0.495, 0.1811, 0.4425, 0.25, 0.4463, 0.2028, 0.8002, 0.2499, 0.7499, 0.2135, 0.8084, 0.7499, 0.7499, 0.7028, 0.8002, 0.7135, 0.8084, 0.3189, 0.495, 0.25, 0.4998, 0.25, 0.4463, 0.3189, 0.4425, 0.1576, 0.8487, 0.2028, 0.8002, 0.2135, 0.8084, 0.1786, 0.8648, 0.3852, 0.4808, 0.3189, 0.495, 0.3189, 0.4425, 0.3852, 0.4313, 0.1159, 0.8933, 0.1576, 0.8487, 0.1786, 0.8648, 0.1464, 0.9167, 0.4463, 0.4577, 0.3852, 0.4808, 0.3852, 0.4313, 0.4463, 0.4132, 0.07935, 0.9324, 0.1159, 0.8933, 0.1464, 0.9167, 0.1182, 0.9622, 0.5793, 0.9324, 0.5494, 0.9645, 0.5951, 0.9995, 0.6182, 0.9622, 0.04936, 0.9645, 0.07935, 0.9324, 0.1182, 0.9622, 0.09509, 0.9995, 0.6159, 0.8933, 0.5793, 0.9324, 0.6182, 0.9622, 0.6464, 0.9167, 0.1148, 0.4808, 0.05373, 0.4577, 0.05373, 0.4132, 0.1148, 0.4313, 0.6576, 0.8487, 0.6159, 0.8933, 0.6464, 0.9167, 0.6786, 0.8648, 0.4463, 0.4132, 0.3852, 0.4313, 0.3852, 0.3749, 0.4463, 0.3624, 0.1182, 0.9622, 0.1464, 0.9167, 0.181, 0.9336, 0.1622, 0.9838, 0.4998, 0.3888, 0.4463, 0.4132, 0.4463, 0.3624, 0.4998, 0.3456, 0.05373, 0.4132, 0.0001998, 0.3888, 0.0001998, 0.3456, 0.05373, 0.3624, 0.6464, 0.9167, 0.6182, 0.9622, 0.6622, 0.9838, 0.681, 0.9336, 0.1148, 0.4313, 0.05373, 0.4132, 0.05373, 0.3624, 0.1148, 0.3749, 0.6786, 0.8648, 0.6464, 0.9167, 0.681, 0.9336, 0.7024, 0.8764, 0.1811, 0.4425, 0.1148, 0.4313, 0.1148, 0.3749, 0.1811, 0.3826, 0.7135, 0.8084, 0.6786, 0.8648, 0.7024, 0.8764, 0.7257, 0.8144, 0.25, 0.4463, 0.1811, 0.4425, 0.1811, 0.3826, 0.25, 0.3852, 0.2135, 0.8084, 0.2499, 0.7499, 0.2257, 0.8144, 0.7499, 0.7499, 0.7135, 0.8084, 0.7257, 0.8144, 0.3189, 0.4425, 0.25, 0.4463, 0.25, 0.3852, 0.3189, 0.3826, 0.1786, 0.8648, 0.2135, 0.8084, 0.2257, 0.8144, 0.2024, 0.8764, 0.3852, 0.4313, 0.3189, 0.4425, 0.3189, 0.3826, 0.3852, 0.3749, 0.1464, 0.9167, 0.1786, 0.8648, 0.2024, 0.8764, 0.181, 0.9336, 0.7257, 0.8144, 0.7024, 0.8764, 0.728, 0.8833, 0.7387, 0.8179, 0.25, 0.3852, 0.1811, 0.3826, 0.1811, 0.3176, 0.25, 0.3189, 0.2257, 0.8144, 0.2499, 0.7499, 0.2387, 0.8179, 0.7499, 0.7499, 0.7257, 0.8144, 0.7387, 0.8179, 0.3189, 0.3826, 0.25, 0.3852, 0.25, 0.3189, 0.3189, 0.3176, 0.2024, 0.8764, 0.2257, 0.8144, 0.2387, 0.8179, 0.228, 0.8833, 0.3852, 0.3749, 0.3189, 0.3826, 0.3189, 0.3176, 0.3852, 0.3137, 0.181, 0.9336, 0.2024, 0.8764, 0.228, 0.8833, 0.2182, 0.9435, 0.4463, 0.3624, 0.3852, 0.3749, 0.3852, 0.3137, 0.4463, 0.3073, 0.1622, 0.9838, 0.181, 0.9336, 0.2182, 0.9435, 0.2095, 0.9964, 0.4998, 0.3456, 0.4463, 0.3624, 0.4463, 0.3073, 0.4998, 0.2987, 0.05373, 0.3624, 0.0001998, 0.3456, 0.0001998, 0.2987, 0.05373, 0.3073, 0.681, 0.9336, 0.6622, 0.9838, 0.7095, 0.9964, 0.7182, 0.9435, 0.1148, 0.3749, 0.05373, 0.3624, 0.05373, 0.3073, 0.1148, 0.3137, 0.7024, 0.8764, 0.681, 0.9336, 0.7182, 0.9435, 0.728, 0.8833, 0.1811, 0.3826, 0.1148, 0.3749, 0.1148, 0.3137, 0.1811, 0.3176, 0.4998, 0.2987, 0.4463, 0.3073, 0.4463, 0.25, 0.4998, 0.25, 0.05373, 0.3073, 0.0001998, 0.2987, 0.0001998, 0.25, 0.05373, 0.25, 0.7182, 0.9435, 0.7095, 0.9964, 0.7584, 0.9995, 0.7565, 0.946, 0.1148, 0.3137, 0.05373, 0.3073, 0.05373, 0.25, 0.1148, 0.25, 0.728, 0.8833, 0.7182, 0.9435, 0.7565, 0.946, 0.7545, 0.885, 0.1811, 0.3176, 0.1148, 0.3137, 0.1148, 0.25, 0.1811, 0.25, 0.7387, 0.8179, 0.728, 0.8833, 0.7545, 0.885, 0.7522, 0.8187, 0.25, 0.3189, 0.1811, 0.3176, 0.1811, 0.25, 0.25, 0.25, 0.2387, 0.8179, 0.2499, 0.7499, 0.2522, 0.8187, 0.7499, 0.7499, 0.7387, 0.8179, 0.7522, 0.8187, 0.3189, 0.3176, 0.25, 0.3189, 0.25, 0.25, 0.3189, 0.25, 0.228, 0.8833, 0.2387, 0.8179, 0.2522, 0.8187, 0.2545, 0.885, 0.3852, 0.3137, 0.3189, 0.3176, 0.3189, 0.25, 0.3852, 0.25, 0.2182, 0.9435, 0.228, 0.8833, 0.2545, 0.885, 0.2565, 0.946, 0.4463, 0.3073, 0.3852, 0.3137, 0.3852, 0.25, 0.4463, 0.25, 0.2095, 0.9964, 0.2182, 0.9435, 0.2565, 0.946, 0.2584, 0.9995, 0.2522, 0.8187, 0.2499, 0.7499, 0.2656, 0.817, 0.7499, 0.7499, 0.7522, 0.8187, 0.7656, 0.817, 0.3189, 0.25, 0.25, 0.25, 0.25, 0.1811, 0.3189, 0.1824, 0.2545, 0.885, 0.2522, 0.8187, 0.2656, 0.817, 0.2807, 0.8815, 0.3852, 0.25, 0.3189, 0.25, 0.3189, 0.1824, 0.3852, 0.1863, 0.2565, 0.946, 0.2545, 0.885, 0.2807, 0.8815, 0.2947, 0.9409, 0.4463, 0.25, 0.3852, 0.25, 0.3852, 0.1863, 0.4463, 0.1927, 0.2584, 0.9995, 0.2565, 0.946, 0.2947, 0.9409, 0.3069, 0.9931, 0.4998, 0.25, 0.4463, 0.25, 0.4463, 0.1927, 0.4998, 0.2013, 0.05373, 0.25, 0.0001998, 0.25, 0.0001998, 0.2013, 0.05373, 0.1927, 0.7565, 0.946, 0.7584, 0.9995, 0.8069, 0.9931, 0.7947, 0.9409, 0.1148, 0.25, 0.05373, 0.25, 0.05373, 0.1927, 0.1148, 0.1863, 0.7545, 0.885, 0.7565, 0.946, 0.7947, 0.9409, 0.7807, 0.8815, 0.1811, 0.25, 0.1148, 0.25, 0.1148, 0.1863, 0.1811, 0.1824, 0.7522, 0.8187, 0.7545, 0.885, 0.7807, 0.8815, 0.7656, 0.817, 0.25, 0.25, 0.1811, 0.25, 0.1811, 0.1824, 0.25, 0.1811, 0.05373, 0.1927, 0.0001998, 0.2013, 0.0001998, 0.1544, 0.05373, 0.1376, 0.7947, 0.9409, 0.8069, 0.9931, 0.8533, 0.9772, 0.8311, 0.9285, 0.1148, 0.1863, 0.05373, 0.1927, 0.05373, 0.1376, 0.1148, 0.1251, 0.7807, 0.8815, 0.7947, 0.9409, 0.8311, 0.9285, 0.8058, 0.8729, 0.1811, 0.1824, 0.1148, 0.1863, 0.1148, 0.1251, 0.1811, 0.1174, 0.7656, 0.817, 0.7807, 0.8815, 0.8058, 0.8729, 0.7784, 0.8126, 0.25, 0.1811, 0.1811, 0.1824, 0.1811, 0.1174, 0.25, 0.1148, 0.2656, 0.817, 0.2499, 0.7499, 0.2784, 0.8126, 0.7499, 0.7499, 0.7656, 0.817, 0.7784, 0.8126, 0.3189, 0.1824, 0.25, 0.1811, 0.25, 0.1148, 0.3189, 0.1174, 0.2807, 0.8815, 0.2656, 0.817, 0.2784, 0.8126, 0.3058, 0.8729, 0.3852, 0.1863, 0.3189, 0.1824, 0.3189, 0.1174, 0.3852, 0.1251, 0.2947, 0.9409, 0.2807, 0.8815, 0.3058, 0.8729, 0.3311, 0.9285, 0.4463, 0.1927, 0.3852, 0.1863, 0.3852, 0.1251, 0.4463, 0.1376, 0.3069, 0.9931, 0.2947, 0.9409, 0.3311, 0.9285, 0.3533, 0.9772, 0.4998, 0.2013, 0.4463, 0.1927, 0.4463, 0.1376, 0.4998, 0.1544, 0.3189, 0.1174, 0.25, 0.1148, 0.25, 0.05373, 0.3189, 0.0575, 0.3058, 0.8729, 0.2784, 0.8126, 0.2901, 0.8058, 0.3288, 0.8596, 0.3852, 0.1251, 0.3189, 0.1174, 0.3189, 0.0575, 0.3852, 0.06867, 0.3311, 0.9285, 0.3058, 0.8729, 0.3288, 0.8596, 0.3644, 0.9092, 0.4463, 0.1376, 0.3852, 0.1251, 0.3852, 0.06867, 0.4463, 0.08681, 0.3533, 0.9772, 0.3311, 0.9285, 0.3644, 0.9092, 0.3956, 0.9527, 0.4998, 0.1544, 0.4463, 0.1376, 0.4463, 0.08681, 0.4998, 0.1112, 0.05373, 0.1376, 0.0001998, 0.1544, 0.0001998, 0.1112, 0.05373, 0.08681, 0.8311, 0.9285, 0.8533, 0.9772, 0.8956, 0.9527, 0.8644, 0.9092, 0.1148, 0.1251, 0.05373, 0.1376, 0.05373, 0.08681, 0.1148, 0.06867, 0.8058, 0.8729, 0.8311, 0.9285, 0.8644, 0.9092, 0.8288, 0.8596, 0.1811, 0.1174, 0.1148, 0.1251, 0.1148, 0.06867, 0.1811, 0.0575, 0.7784, 0.8126, 0.8058, 0.8729, 0.8288, 0.8596, 0.7901, 0.8058, 0.25, 0.1148, 0.1811, 0.1174, 0.1811, 0.0575, 0.25, 0.05373, 0.2784, 0.8126, 0.2499, 0.7499, 0.2901, 0.8058, 0.7499, 0.7499, 0.7784, 0.8126, 0.7901, 0.8058, 0.8644, 0.9092, 0.8956, 0.9527, 0.9324, 0.9204, 0.8933, 0.8838, 0.1148, 0.06867, 0.05373, 0.08681, 0.05373, 0.0423, 0.1148, 0.01921, 0.8288, 0.8596, 0.8644, 0.9092, 0.8933, 0.8838, 0.8487, 0.8421, 0.1811, 0.0575, 0.1148, 0.06867, 0.1148, 0.01921, 0.1811, 0.005, 0.7901, 0.8058, 0.8288, 0.8596, 0.8487, 0.8421, 0.8002, 0.7969, 0.25, 0.05373, 0.1811, 0.0575, 0.1811, 0.005, 0.25, 0.0001998, 0.2901, 0.8058, 0.2499, 0.7499, 0.3002, 0.7969, 0.7499, 0.7499, 0.7901, 0.8058, 0.8002, 0.7969, 0.3189, 0.0575, 0.25, 0.05373, 0.25, 0.0001998, 0.3189, 0.005, 0.3288, 0.8596, 0.2901, 0.8058, 0.3002, 0.7969, 0.3487, 0.8421, 0.3852, 0.06867, 0.3189, 0.0575, 0.3189, 0.005, 0.3852, 0.01921, 0.3644, 0.9092, 0.3288, 0.8596, 0.3487, 0.8421, 0.3933, 0.8838, 0.4463, 0.08681, 0.3852, 0.06867, 0.3852, 0.01921, 0.4463, 0.0423, 0.3956, 0.9527, 0.3644, 0.9092, 0.3933, 0.8838, 0.4324, 0.9204, 0.8956, 0.9527, 0.9213, 0.9884, 0.9645, 0.9504, 0.9324, 0.9204, 0.4213, 0.9884, 0.3956, 0.9527, 0.4324, 0.9204, 0.4645, 0.9504, 0.3487, 0.8421, 0.3002, 0.7969, 0.3084, 0.7862, 0.3648, 0.8211, 0.8852, 0.4808, 0.8189, 0.495, 0.8189, 0.4425, 0.8852, 0.4313, 0.3933, 0.8838, 0.3487, 0.8421, 0.3648, 0.8211, 0.4167, 0.8533, 0.9463, 0.4577, 0.8852, 0.4808, 0.8852, 0.4313, 0.9463, 0.4132, 0.4324, 0.9204, 0.3933, 0.8838, 0.4167, 0.8533, 0.4622, 0.8815, 0.9324, 0.9204, 0.9645, 0.9504, 0.9995, 0.9046, 0.9622, 0.8815, 0.4645, 0.9504, 0.4324, 0.9204, 0.4622, 0.8815, 0.4995, 0.9046, 0.8933, 0.8838, 0.9324, 0.9204, 0.9622, 0.8815, 0.9167, 0.8533, 0.6148, 0.4808, 0.5537, 0.4577, 0.5537, 0.4132, 0.6148, 0.4313, 0.8487, 0.8421, 0.8933, 0.8838, 0.9167, 0.8533, 0.8648, 0.8211, 0.6811, 0.495, 0.6148, 0.4808, 0.6148, 0.4313, 0.6811, 0.4425, 0.8002, 0.7969, 0.8487, 0.8421, 0.8648, 0.8211, 0.8084, 0.7862, 0.75, 0.4998, 0.6811, 0.495, 0.6811, 0.4425, 0.75, 0.4463, 0.3002, 0.7969, 0.2499, 0.7499, 0.3084, 0.7862, 0.7499, 0.7499, 0.8002, 0.7969, 0.8084, 0.7862, 0.8189, 0.495, 0.75, 0.4998, 0.75, 0.4463, 0.8189, 0.4425, 0.6148, 0.4313, 0.5537, 0.4132, 0.5537, 0.3624, 0.6148, 0.3749, 0.8648, 0.8211, 0.9167, 0.8533, 0.9336, 0.8187, 0.8764, 0.7973, 0.6811, 0.4425, 0.6148, 0.4313, 0.6148, 0.3749, 0.6811, 0.3826, 0.8084, 0.7862, 0.8648, 0.8211, 0.8764, 0.7973, 0.8144, 0.774, 0.75, 0.4463, 0.6811, 0.4425, 0.6811, 0.3826, 0.75, 0.3852, 0.3084, 0.7862, 0.2499, 0.7499, 0.3144, 0.774, 0.7499, 0.7499, 0.8084, 0.7862, 0.8144, 0.774, 0.8189, 0.4425, 0.75, 0.4463, 0.75, 0.3852, 0.8189, 0.3826, 0.3648, 0.8211, 0.3084, 0.7862, 0.3144, 0.774, 0.3764, 0.7973, 0.8852, 0.4313, 0.8189, 0.4425, 0.8189, 0.3826, 0.8852, 0.3749, 0.4167, 0.8533, 0.3648, 0.8211, 0.3764, 0.7973, 0.4336, 0.8187, 0.9463, 0.4132, 0.8852, 0.4313, 0.8852, 0.3749, 0.9463, 0.3624, 0.4622, 0.8815, 0.4167, 0.8533, 0.4336, 0.8187, 0.4838, 0.8375, 0.9998, 0.3888, 0.9463, 0.4132, 0.9463, 0.3624, 0.9998, 0.3456, 0.5537, 0.4132, 0.5002, 0.3888, 0.5002, 0.3456, 0.5537, 0.3624, 0.9167, 0.8533, 0.9622, 0.8815, 0.9838, 0.8375, 0.9336, 0.8187, 0.8852, 0.3749, 0.8189, 0.3826, 0.8189, 0.3176, 0.8852, 0.3137, 0.4336, 0.8187, 0.3764, 0.7973, 0.3833, 0.7717, 0.4435, 0.7816, 0.9463, 0.3624, 0.8852, 0.3749, 0.8852, 0.3137, 0.9463, 0.3073, 0.4838, 0.8375, 0.4336, 0.8187, 0.4435, 0.7816, 0.4964, 0.7902, 0.9998, 0.3456, 0.9463, 0.3624, 0.9463, 0.3073, 0.9998, 0.2987, 0.5537, 0.3624, 0.5002, 0.3456, 0.5002, 0.2987, 0.5537, 0.3073, 0.9336, 0.8187, 0.9838, 0.8375, 0.9964, 0.7902, 0.9435, 0.7816, 0.6148, 0.3749, 0.5537, 0.3624, 0.5537, 0.3073, 0.6148, 0.3137, 0.8764, 0.7973, 0.9336, 0.8187, 0.9435, 0.7816, 0.8833, 0.7717, 0.6811, 0.3826, 0.6148, 0.3749, 0.6148, 0.3137, 0.6811, 0.3176, 0.8144, 0.774, 0.8764, 0.7973, 0.8833, 0.7717, 0.8179, 0.761, 0.75, 0.3852, 0.6811, 0.3826, 0.6811, 0.3176, 0.75, 0.3189, 0.3144, 0.774, 0.2499, 0.7499, 0.3179, 0.761, 0.7499, 0.7499, 0.8144, 0.774, 0.8179, 0.761, 0.8189, 0.3826, 0.75, 0.3852, 0.75, 0.3189, 0.8189, 0.3176, 0.3764, 0.7973, 0.3144, 0.774, 0.3179, 0.761, 0.3833, 0.7717, 0.8833, 0.7717, 0.9435, 0.7816, 0.946, 0.7432, 0.885, 0.7452, 0.6811, 0.3176, 0.6148, 0.3137, 0.6148, 0.25, 0.6811, 0.25, 0.8179, 0.761, 0.8833, 0.7717, 0.885, 0.7452, 0.8187, 0.7475, 0.75, 0.3189, 0.6811, 0.3176, 0.6811, 0.25, 0.75, 0.25, 0.3179, 0.761, 0.2499, 0.7499, 0.3187, 0.7475, 0.7499, 0.7499, 0.8179, 0.761, 0.8187, 0.7475, 0.8189, 0.3176, 0.75, 0.3189, 0.75, 0.25, 0.8189, 0.25, 0.3833, 0.7717, 0.3179, 0.761, 0.3187, 0.7475, 0.385, 0.7452, 0.8852, 0.3137, 0.8189, 0.3176, 0.8189, 0.25, 0.8852, 0.25, 0.4435, 0.7816, 0.3833, 0.7717, 0.385, 0.7452, 0.446, 0.7432, 0.9463, 0.3073, 0.8852, 0.3137, 0.8852, 0.25, 0.9463, 0.25, 0.4964, 0.7902, 0.4435, 0.7816, 0.446, 0.7432, 0.4995, 0.7413, 0.9998, 0.2987, 0.9463, 0.3073, 0.9463, 0.25, 0.9998, 0.25, 0.5537, 0.3073, 0.5002, 0.2987, 0.5002, 0.25, 0.5537, 0.25, 0.9435, 0.7816, 0.9964, 0.7902, 0.9995, 0.7413, 0.946, 0.7432, 0.6148, 0.3137, 0.5537, 0.3073, 0.5537, 0.25, 0.6148, 0.25, 0.9463, 0.25, 0.8852, 0.25, 0.8852, 0.1863, 0.9463, 0.1927, 0.4995, 0.7413, 0.446, 0.7432, 0.4409, 0.705, 0.4931, 0.6928, 0.9998, 0.25, 0.9463, 0.25, 0.9463, 0.1927, 0.9998, 0.2013, 0.5537, 0.25, 0.5002, 0.25, 0.5002, 0.2013, 0.5537, 0.1927, 0.946, 0.7432, 0.9995, 0.7413, 0.9931, 0.6928, 0.9409, 0.705, 0.6148, 0.25, 0.5537, 0.25, 0.5537, 0.1927, 0.6148, 0.1863, 0.885, 0.7452, 0.946, 0.7432, 0.9409, 0.705, 0.8815, 0.719, 0.6811, 0.25, 0.6148, 0.25, 0.6148, 0.1863, 0.6811, 0.1824, 0.8187, 0.7475, 0.885, 0.7452, 0.8815, 0.719, 0.817, 0.7341, 0.75, 0.25, 0.6811, 0.25, 0.6811, 0.1824, 0.75, 0.1811, 0.3187, 0.7475, 0.2499, 0.7499, 0.317, 0.7341, 0.7499, 0.7499, 0.8187, 0.7475, 0.817, 0.7341, 0.8189, 0.25, 0.75, 0.25, 0.75, 0.1811, 0.8189, 0.1824, 0.385, 0.7452, 0.3187, 0.7475, 0.317, 0.7341, 0.3815, 0.719, 0.8852, 0.25, 0.8189, 0.25, 0.8189, 0.1824, 0.8852, 0.1863, 0.446, 0.7432, 0.385, 0.7452, 0.3815, 0.719, 0.4409, 0.705, 0.817, 0.7341, 0.8815, 0.719, 0.8729, 0.6939, 0.8126, 0.7213, 0.75, 0.1811, 0.6811, 0.1824, 0.6811, 0.1174, 0.75, 0.1148, 0.317, 0.7341, 0.2499, 0.7499, 0.3126, 0.7213, 0.7499, 0.7499, 0.817, 0.7341, 0.8126, 0.7213, 0.8189, 0.1824, 0.75, 0.1811, 0.75, 0.1148, 0.8189, 0.1174, 0.3815, 0.719, 0.317, 0.7341, 0.3126, 0.7213, 0.3729, 0.6939, 0.8852, 0.1863, 0.8189, 0.1824, 0.8189, 0.1174, 0.8852, 0.1251, 0.4409, 0.705, 0.3815, 0.719, 0.3729, 0.6939, 0.4285, 0.6686, 0.9463, 0.1927, 0.8852, 0.1863, 0.8852, 0.1251, 0.9463, 0.1376, 0.4931, 0.6928, 0.4409, 0.705, 0.4285, 0.6686, 0.4772, 0.6464, 0.9998, 0.2013, 0.9463, 0.1927, 0.9463, 0.1376, 0.9998, 0.1544, 0.5537, 0.1927, 0.5002, 0.2013, 0.5002, 0.1544, 0.5537, 0.1376, 0.9409, 0.705, 0.9931, 0.6928, 0.9772, 0.6464, 0.9285, 0.6686, 0.6148, 0.1863, 0.5537, 0.1927, 0.5537, 0.1376, 0.6148, 0.1251, 0.8815, 0.719, 0.9409, 0.705, 0.9285, 0.6686, 0.8729, 0.6939, 0.6811, 0.1824, 0.6148, 0.1863, 0.6148, 0.1251, 0.6811, 0.1174, 0.4772, 0.6464, 0.4285, 0.6686, 0.4092, 0.6353, 0.4527, 0.6041, 0.9998, 0.1544, 0.9463, 0.1376, 0.9463, 0.08681, 0.9998, 0.1112, 0.5537, 0.1376, 0.5002, 0.1544, 0.5002, 0.1112, 0.5537, 0.08681, 0.9285, 0.6686, 0.9772, 0.6464, 0.9527, 0.6041, 0.9092, 0.6353, 0.6148, 0.1251, 0.5537, 0.1376, 0.5537, 0.08681, 0.6148, 0.06867, 0.8729, 0.6939, 0.9285, 0.6686, 0.9092, 0.6353, 0.8596, 0.671, 0.6811, 0.1174, 0.6148, 0.1251, 0.6148, 0.06867, 0.6811, 0.0575, 0.8126, 0.7213, 0.8729, 0.6939, 0.8596, 0.671, 0.8058, 0.7096, 0.75, 0.1148, 0.6811, 0.1174, 0.6811, 0.0575, 0.75, 0.05373, 0.3126, 0.7213, 0.2499, 0.7499, 0.3058, 0.7096, 0.7499, 0.7499, 0.8126, 0.7213, 0.8058, 0.7096, 0.8189, 0.1174, 0.75, 0.1148, 0.75, 0.05373, 0.8189, 0.0575, 0.3729, 0.6939, 0.3126, 0.7213, 0.3058, 0.7096, 0.3596, 0.671, 0.8852, 0.1251, 0.8189, 0.1174, 0.8189, 0.0575, 0.8852, 0.06867, 0.4285, 0.6686, 0.3729, 0.6939, 0.3596, 0.671, 0.4092, 0.6353, 0.9463, 0.1376, 0.8852, 0.1251, 0.8852, 0.06867, 0.9463, 0.08681, 0.75, 0.05373, 0.6811, 0.0575, 0.6811, 0.005, 0.75, 0.0001998, 0.3058, 0.7096, 0.2499, 0.7499, 0.2969, 0.6995, 0.7499, 0.7499, 0.8058, 0.7096, 0.7969, 0.6995, 0.8189, 0.0575, 0.75, 0.05373, 0.75, 0.0001998, 0.8189, 0.005, 0.3596, 0.671, 0.3058, 0.7096, 0.2969, 0.6995, 0.3421, 0.6511, 0.8852, 0.06867, 0.8189, 0.0575, 0.8189, 0.005, 0.8852, 0.01921, 0.4092, 0.6353, 0.3596, 0.671, 0.3421, 0.6511, 0.3838, 0.6064, 0.9463, 0.08681, 0.8852, 0.06867, 0.8852, 0.01921, 0.9463, 0.0423, 0.4527, 0.6041, 0.4092, 0.6353, 0.3838, 0.6064, 0.4204, 0.5673, 0.9527, 0.6041, 0.9884, 0.5784, 0.9504, 0.5352, 0.9204, 0.5673, 0.4884, 0.5784, 0.4527, 0.6041, 0.4204, 0.5673, 0.4504, 0.5352, 0.9092, 0.6353, 0.9527, 0.6041, 0.9204, 0.5673, 0.8838, 0.6064, 0.6148, 0.06867, 0.5537, 0.08681, 0.5537, 0.0423, 0.6148, 0.01921, 0.8596, 0.671, 0.9092, 0.6353, 0.8838, 0.6064, 0.8421, 0.6511, 0.6811, 0.0575, 0.6148, 0.06867, 0.6148, 0.01921, 0.6811, 0.005, 0.8058, 0.7096, 0.8596, 0.671, 0.8421, 0.6511, 0.7969, 0.6995, 0.9204, 0.5673, 0.9504, 0.5352, 0.9046, 0.5002, 0.8815, 0.5375, 0.4504, 0.5352, 0.4204, 0.5673, 0.3815, 0.5375, 0.4046, 0.5002, 0.8838, 0.6064, 0.9204, 0.5673, 0.8815, 0.5375, 0.8533, 0.583, 0.6148, 0.01921, 0.5537, 0.0423, 0.5537, 0.08681, 0.6148, 0.06867, 0.8421, 0.6511, 0.8838, 0.6064, 0.8533, 0.583, 0.8211, 0.635, 0.6811, 0.005, 0.6148, 0.01921, 0.6148, 0.06867, 0.6811, 0.0575, 0.7969, 0.6995, 0.8421, 0.6511, 0.8211, 0.635, 0.7862, 0.6913, 0.75, 0.0001998, 0.6811, 0.005, 0.6811, 0.0575, 0.75, 0.05373, 0.2969, 0.6995, 0.2499, 0.7499, 0.2862, 0.6913, 0.7499, 0.7499, 0.7969, 0.6995, 0.7862, 0.6913, 0.8189, 0.005, 0.75, 0.0001998, 0.75, 0.05373, 0.8189, 0.0575, 0.3421, 0.6511, 0.2969, 0.6995, 0.2862, 0.6913, 0.3211, 0.635, 0.8852, 0.01921, 0.8189, 0.005, 0.8189, 0.0575, 0.8852, 0.06867, 0.3838, 0.6064, 0.3421, 0.6511, 0.3211, 0.635, 0.3533, 0.583, 0.9463, 0.0423, 0.8852, 0.01921, 0.8852, 0.06867, 0.9463, 0.08681, 0.4204, 0.5673, 0.3838, 0.6064, 0.3533, 0.583, 0.3815, 0.5375, 0.2862, 0.6913, 0.2499, 0.7499, 0.274, 0.6853, 0.7499, 0.7499, 0.7862, 0.6913, 0.774, 0.6853, 0.8189, 0.0575, 0.75, 0.05373, 0.75, 0.1148, 0.8189, 0.1174, 0.3211, 0.635, 0.2862, 0.6913, 0.274, 0.6853, 0.2973, 0.6233, 0.8852, 0.06867, 0.8189, 0.0575, 0.8189, 0.1174, 0.8852, 0.1251, 0.3533, 0.583, 0.3211, 0.635, 0.2973, 0.6233, 0.3187, 0.5661, 0.9463, 0.08681, 0.8852, 0.06867, 0.8852, 0.1251, 0.9463, 0.1376, 0.3815, 0.5375, 0.3533, 0.583, 0.3187, 0.5661, 0.3375, 0.5159, 0.9998, 0.1112, 0.9463, 0.08681, 0.9463, 0.1376, 0.9998, 0.1544, 0.5537, 0.08681, 0.5002, 0.1112, 0.5002, 0.1544, 0.5537, 0.1376, 0.8533, 0.583, 0.8815, 0.5375, 0.8375, 0.5159, 0.8187, 0.5661, 0.6148, 0.06867, 0.5537, 0.08681, 0.5537, 0.1376, 0.6148, 0.1251, 0.8211, 0.635, 0.8533, 0.583, 0.8187, 0.5661, 0.7973, 0.6233, 0.6811, 0.0575, 0.6148, 0.06867, 0.6148, 0.1251, 0.6811, 0.1174, 0.7862, 0.6913, 0.8211, 0.635, 0.7973, 0.6233, 0.774, 0.6853, 0.75, 0.05373, 0.6811, 0.0575, 0.6811, 0.1174, 0.75, 0.1148, 0.5537, 0.1376, 0.5002, 0.1544, 0.5002, 0.2013, 0.5537, 0.1927, 0.8187, 0.5661, 0.8375, 0.5159, 0.7902, 0.5033, 0.7816, 0.5562, 0.6148, 0.1251, 0.5537, 0.1376, 0.5537, 0.1927, 0.6148, 0.1863, 0.7973, 0.6233, 0.8187, 0.5661, 0.7816, 0.5562, 0.7717, 0.6164, 0.6811, 0.1174, 0.6148, 0.1251, 0.6148, 0.1863, 0.6811, 0.1824, 0.774, 0.6853, 0.7973, 0.6233, 0.7717, 0.6164, 0.761, 0.6818, 0.75, 0.1148, 0.6811, 0.1174, 0.6811, 0.1824, 0.75, 0.1811, 0.274, 0.6853, 0.2499, 0.7499, 0.261, 0.6818, 0.7499, 0.7499, 0.774, 0.6853, 0.761, 0.6818, 0.8189, 0.1174, 0.75, 0.1148, 0.75, 0.1811, 0.8189, 0.1824, 0.2973, 0.6233, 0.274, 0.6853, 0.261, 0.6818, 0.2717, 0.6164, 0.8852, 0.1251, 0.8189, 0.1174, 0.8189, 0.1824, 0.8852, 0.1863, 0.3187, 0.5661, 0.2973, 0.6233, 0.2717, 0.6164, 0.2816, 0.5562, 0.9463, 0.1376, 0.8852, 0.1251, 0.8852, 0.1863, 0.9463, 0.1927, 0.3375, 0.5159, 0.3187, 0.5661, 0.2816, 0.5562, 0.2902, 0.5033, 0.9998, 0.1544, 0.9463, 0.1376, 0.9463, 0.1927, 0.9998, 0.2013, 0.8189, 0.1824, 0.75, 0.1811, 0.75, 0.25, 0.8189, 0.25, 0.2717, 0.6164, 0.261, 0.6818, 0.2475, 0.681, 0.2452, 0.6147, 0.8852, 0.1863, 0.8189, 0.1824, 0.8189, 0.25, 0.8852, 0.25, 0.2816, 0.5562, 0.2717, 0.6164, 0.2452, 0.6147, 0.2432, 0.5537, 0.9463, 0.1927, 0.8852, 0.1863, 0.8852, 0.25, 0.9463, 0.25, 0.2902, 0.5033, 0.2816, 0.5562, 0.2432, 0.5537, 0.2413, 0.5002, 0.9998, 0.2013, 0.9463, 0.1927, 0.9463, 0.25, 0.9998, 0.25, 0.5537, 0.1927, 0.5002, 0.2013, 0.5002, 0.25, 0.5537, 0.25, 0.7816, 0.5562, 0.7902, 0.5033, 0.7413, 0.5002, 0.7432, 0.5537, 0.6148, 0.1863, 0.5537, 0.1927, 0.5537, 0.25, 0.6148, 0.25, 0.7717, 0.6164, 0.7816, 0.5562, 0.7432, 0.5537, 0.7452, 0.6147, 0.6811, 0.1824, 0.6148, 0.1863, 0.6148, 0.25, 0.6811, 0.25, 0.761, 0.6818, 0.7717, 0.6164, 0.7452, 0.6147, 0.7475, 0.681, 0.75, 0.1811, 0.6811, 0.1824, 0.6811, 0.25, 0.75, 0.25, 0.261, 0.6818, 0.2499, 0.7499, 0.2475, 0.681, 0.7499, 0.7499, 0.761, 0.6818, 0.7475, 0.681, 0.7432, 0.5537, 0.7413, 0.5002, 0.6928, 0.5067, 0.705, 0.5588, 0.6148, 0.25, 0.5537, 0.25, 0.5537, 0.3073, 0.6148, 0.3137, 0.7452, 0.6147, 0.7432, 0.5537, 0.705, 0.5588, 0.719, 0.6182, 0.6811, 0.25, 0.6148, 0.25, 0.6148, 0.3137, 0.6811, 0.3176, 0.7475, 0.681, 0.7452, 0.6147, 0.719, 0.6182, 0.7341, 0.6828, 0.75, 0.25, 0.6811, 0.25, 0.6811, 0.3176, 0.75, 0.3189, 0.2475, 0.681, 0.2499, 0.7499, 0.2341, 0.6828, 0.7499, 0.7499, 0.7475, 0.681, 0.7341, 0.6828, 0.8189, 0.25, 0.75, 0.25, 0.75, 0.3189, 0.8189, 0.3176, 0.2452, 0.6147, 0.2475, 0.681, 0.2341, 0.6828, 0.219, 0.6182, 0.8852, 0.25, 0.8189, 0.25, 0.8189, 0.3176, 0.8852, 0.3137, 0.2432, 0.5537, 0.2452, 0.6147, 0.219, 0.6182, 0.205, 0.5588, 0.9463, 0.25, 0.8852, 0.25, 0.8852, 0.3137, 0.9463, 0.3073, 0.2413, 0.5002, 0.2432, 0.5537, 0.205, 0.5588, 0.1928, 0.5067, 0.9998, 0.25, 0.9463, 0.25, 0.9463, 0.3073, 0.9998, 0.2987, 0.5537, 0.25, 0.5002, 0.25, 0.5002, 0.2987, 0.5537, 0.3073, 0.8852, 0.3137, 0.8189, 0.3176, 0.8189, 0.3826, 0.8852, 0.3749, 0.205, 0.5588, 0.219, 0.6182, 0.1939, 0.6268, 0.1686, 0.5712, 0.9463, 0.3073, 0.8852, 0.3137, 0.8852, 0.3749, 0.9463, 0.3624, 0.1928, 0.5067, 0.205, 0.5588, 0.1686, 0.5712, 0.1464, 0.5225, 0.9998, 0.2987, 0.9463, 0.3073, 0.9463, 0.3624, 0.9998, 0.3456, 0.5537, 0.3073, 0.5002, 0.2987, 0.5002, 0.3456, 0.5537, 0.3624, 0.705, 0.5588, 0.6928, 0.5067, 0.6464, 0.5225, 0.6686, 0.5712, 0.6148, 0.3137, 0.5537, 0.3073, 0.5537, 0.3624, 0.6148, 0.3749, 0.719, 0.6182, 0.705, 0.5588, 0.6686, 0.5712, 0.6939, 0.6268, 0.6811, 0.3176, 0.6148, 0.3137, 0.6148, 0.3749, 0.6811, 0.3826, 0.7341, 0.6828, 0.719, 0.6182, 0.6939, 0.6268, 0.7213, 0.6871, 0.75, 0.3189, 0.6811, 0.3176, 0.6811, 0.3826, 0.75, 0.3852, 0.2341, 0.6828, 0.2499, 0.7499, 0.2213, 0.6871, 0.7499, 0.7499, 0.7341, 0.6828, 0.7213, 0.6871, 0.8189, 0.3176, 0.75, 0.3189, 0.75, 0.3852, 0.8189, 0.3826, 0.219, 0.6182, 0.2341, 0.6828, 0.2213, 0.6871, 0.1939, 0.6268, 0.6939, 0.6268, 0.6686, 0.5712, 0.6353, 0.5905, 0.671, 0.6401, 0.6811, 0.3826, 0.6148, 0.3749, 0.6148, 0.4313, 0.6811, 0.4425, 0.7213, 0.6871, 0.6939, 0.6268, 0.671, 0.6401, 0.7096, 0.6939, 0.75, 0.3852, 0.6811, 0.3826, 0.6811, 0.4425, 0.75, 0.4463, 0.2213, 0.6871, 0.2499, 0.7499, 0.2096, 0.6939, 0.7499, 0.7499, 0.7213, 0.6871, 0.7096, 0.6939, 0.8189, 0.3826, 0.75, 0.3852, 0.75, 0.4463, 0.8189, 0.4425, 0.1939, 0.6268, 0.2213, 0.6871, 0.2096, 0.6939, 0.171, 0.6401, 0.8852, 0.3749, 0.8189, 0.3826, 0.8189, 0.4425, 0.8852, 0.4313, 0.1686, 0.5712, 0.1939, 0.6268, 0.171, 0.6401, 0.1353, 0.5905, 0.9463, 0.3624, 0.8852, 0.3749, 0.8852, 0.4313, 0.9463, 0.4132, 0.1464, 0.5225, 0.1686, 0.5712, 0.1353, 0.5905, 0.1041, 0.547, 0.9998, 0.3456, 0.9463, 0.3624, 0.9463, 0.4132, 0.9998, 0.3888, 0.5537, 0.3624, 0.5002, 0.3456, 0.5002, 0.3888, 0.5537, 0.4132, 0.6686, 0.5712, 0.6464, 0.5225, 0.6041, 0.547, 0.6353, 0.5905, 0.6148, 0.3749, 0.5537, 0.3624, 0.5537, 0.4132, 0.6148, 0.4313, 0.1353, 0.5905, 0.171, 0.6401, 0.1511, 0.6576, 0.1064, 0.6159, 0.9463, 0.4132, 0.8852, 0.4313, 0.8852, 0.4808, 0.9463, 0.4577, 0.1041, 0.547, 0.1353, 0.5905, 0.1064, 0.6159, 0.0673, 0.5793, 0.6041, 0.547, 0.5784, 0.5113, 0.5352, 0.5494, 0.5673, 0.5793, 0.07843, 0.5113, 0.1041, 0.547, 0.0673, 0.5793, 0.03519, 0.5494, 0.6353, 0.5905, 0.6041, 0.547, 0.5673, 0.5793, 0.6064, 0.6159, 0.6148, 0.4313, 0.5537, 0.4132, 0.5537, 0.4577, 0.6148, 0.4808, 0.671, 0.6401, 0.6353, 0.5905, 0.6064, 0.6159, 0.6511, 0.6576, 0.6811, 0.4425, 0.6148, 0.4313, 0.6148, 0.4808, 0.6811, 0.495, 0.7096, 0.6939, 0.671, 0.6401, 0.6511, 0.6576, 0.6995, 0.7028, 0.75, 0.4463, 0.6811, 0.4425, 0.6811, 0.495, 0.75, 0.4998, 0.2096, 0.6939, 0.2499, 0.7499, 0.1995, 0.7028, 0.7499, 0.7499, 0.7096, 0.6939, 0.6995, 0.7028, 0.8189, 0.4425, 0.75, 0.4463, 0.75, 0.4998, 0.8189, 0.495, 0.171, 0.6401, 0.2096, 0.6939, 0.1995, 0.7028, 0.1511, 0.6576, 0.8852, 0.4313, 0.8189, 0.4425, 0.8189, 0.495, 0.8852, 0.4808, 0.1811, 0.005, 0.1148, 0.01921, 0.1148, 0.06867, 0.1811, 0.0575, 0.6995, 0.7028, 0.6511, 0.6576, 0.635, 0.6786, 0.6913, 0.7135, 0.25, 0.0002001, 0.1811, 0.005, 0.1811, 0.0575, 0.25, 0.05373, 0.1995, 0.7028, 0.2499, 0.7499, 0.1913, 0.7135, 0.7499, 0.7499, 0.6995, 0.7028, 0.6913, 0.7135, 0.3189, 0.005, 0.25, 0.0002001, 0.25, 0.05373, 0.3189, 0.0575, 0.1511, 0.6576, 0.1995, 0.7028, 0.1913, 0.7135, 0.135, 0.6786, 0.3852, 0.01921, 0.3189, 0.005, 0.3189, 0.0575, 0.3852, 0.06867, 0.1064, 0.6159, 0.1511, 0.6576, 0.135, 0.6786, 0.08304, 0.6464, 0.4463, 0.0423, 0.3852, 0.01921, 0.3852, 0.06867, 0.4463, 0.08681, 0.0673, 0.5793, 0.1064, 0.6159, 0.08304, 0.6464, 0.03754, 0.6182, 0.5673, 0.5793, 0.5352, 0.5494, 0.5002, 0.5951, 0.5375, 0.6182, 0.03519, 0.5494, 0.0673, 0.5793, 0.03754, 0.6182, 0.0002, 0.5951, 0.6064, 0.6159, 0.5673, 0.5793, 0.5375, 0.6182, 0.583, 0.6464, 0.1148, 0.01921, 0.05373, 0.0423, 0.05373, 0.08681, 0.1148, 0.06867, 0.6511, 0.6576, 0.6064, 0.6159, 0.583, 0.6464, 0.635, 0.6786, 0.4463, 0.08681, 0.3852, 0.06867, 0.3852, 0.1251, 0.4463, 0.1376, 0.03754, 0.6182, 0.08304, 0.6464, 0.06607, 0.681, 0.01594, 0.6622, 0.4998, 0.1112, 0.4463, 0.08681, 0.4463, 0.1376, 0.4998, 0.1544, 0.05373, 0.08681, 0.0001998, 0.1112, 0.0001998, 0.1544, 0.05373, 0.1376, 0.583, 0.6464, 0.5375, 0.6182, 0.5159, 0.6622, 0.5661, 0.681, 0.1148, 0.06867, 0.05373, 0.08681, 0.05373, 0.1376, 0.1148, 0.1251, 0.635, 0.6786, 0.583, 0.6464, 0.5661, 0.681, 0.6233, 0.7024, 0.1811, 0.0575, 0.1148, 0.06867, 0.1148, 0.1251, 0.1811, 0.1174, 0.6913, 0.7135, 0.635, 0.6786, 0.6233, 0.7024, 0.6853, 0.7257, 0.25, 0.05373, 0.1811, 0.0575, 0.1811, 0.1174, 0.25, 0.1148, 0.1913, 0.7135, 0.2499, 0.7499, 0.1853, 0.7257, 0.7499, 0.7499, 0.6913, 0.7135, 0.6853, 0.7257, 0.3189, 0.0575, 0.25, 0.05373, 0.25, 0.1148, 0.3189, 0.1174, 0.135, 0.6786, 0.1913, 0.7135, 0.1853, 0.7257, 0.1233, 0.7024, 0.3852, 0.06867, 0.3189, 0.0575, 0.3189, 0.1174, 0.3852, 0.1251, 0.08304, 0.6464, 0.135, 0.6786, 0.1233, 0.7024, 0.06607, 0.681, 0.6853, 0.7257, 0.6233, 0.7024, 0.6164, 0.728, 0.6818, 0.7387, 0.25, 0.1148, 0.1811, 0.1174, 0.1811, 0.1824, 0.25, 0.1811, 0.1853, 0.7257, 0.2499, 0.7499, 0.1818, 0.7387, 0.7499, 0.7499, 0.6853, 0.7257, 0.6818, 0.7387, 0.3189, 0.1174, 0.25, 0.1148, 0.25, 0.1811, 0.3189, 0.1824, 0.1233, 0.7024, 0.1853, 0.7257, 0.1818, 0.7387, 0.1164, 0.728, 0.3852, 0.1251, 0.3189, 0.1174, 0.3189, 0.1824, 0.3852, 0.1863, 0.06607, 0.681, 0.1233, 0.7024, 0.1164, 0.728, 0.05617, 0.7182, 0.4463, 0.1376, 0.3852, 0.1251, 0.3852, 0.1863, 0.4463, 0.1927, 0.01594, 0.6622, 0.06607, 0.681, 0.05617, 0.7182, 0.003335, 0.7095, 0.4998, 0.1544, 0.4463, 0.1376, 0.4463, 0.1927, 0.4998, 0.2013, 0.05373, 0.1376, 0.0001998, 0.1544, 0.0001998, 0.2013, 0.05373, 0.1927, 0.5661, 0.681, 0.5159, 0.6622, 0.5033, 0.7095, 0.5562, 0.7182, 0.1148, 0.1251, 0.05373, 0.1376, 0.05373, 0.1927, 0.1148, 0.1863, 0.6233, 0.7024, 0.5661, 0.681, 0.5562, 0.7182, 0.6164, 0.728, 0.1811, 0.1174, 0.1148, 0.1251, 0.1148, 0.1863, 0.1811, 0.1824, 0.003335, 0.7095, 0.05617, 0.7182, 0.0537, 0.7565, 0.0001998, 0.7584, 0.4998, 0.2013, 0.4463, 0.1927, 0.4463, 0.25, 0.4998, 0.25, 0.05373, 0.1927, 0.0001998, 0.2013, 0.0001998, 0.25, 0.05373, 0.25, 0.5562, 0.7182, 0.5033, 0.7095, 0.5002, 0.7584, 0.5537, 0.7565, 0.1148, 0.1863, 0.05373, 0.1927, 0.05373, 0.25, 0.1148, 0.25, 0.6164, 0.728, 0.5562, 0.7182, 0.5537, 0.7565, 0.6147, 0.7545, 0.1811, 0.1824, 0.1148, 0.1863, 0.1148, 0.25, 0.1811, 0.25, 0.6818, 0.7387, 0.6164, 0.728, 0.6147, 0.7545, 0.681, 0.7522, 0.25, 0.1811, 0.1811, 0.1824, 0.1811, 0.25, 0.25, 0.25, 0.1818, 0.7387, 0.2499, 0.7499, 0.181, 0.7522, 0.7499, 0.7499, 0.6818, 0.7387, 0.681, 0.7522, 0.3189, 0.1824, 0.25, 0.1811, 0.25, 0.25, 0.3189, 0.25, 0.1164, 0.728, 0.1818, 0.7387, 0.181, 0.7522, 0.1147, 0.7545, 0.3852, 0.1863, 0.3189, 0.1824, 0.3189, 0.25, 0.3852, 0.25, 0.05617, 0.7182, 0.1164, 0.728, 0.1147, 0.7545, 0.0537, 0.7565, 0.4463, 0.1927, 0.3852, 0.1863, 0.3852, 0.25, 0.4463, 0.25])
me_sphere.materials.append(mat_material_001)
me_sphere.use_remesh_preserve_volume = False
me_sphere.use_remesh_preserve_attributes = False
me_sphere.use_mirror_vertex_groups = False
me_sphere.update()

# ---- objects
ob_sphere = bpy.data.objects.new('Sphere', me_sphere)
ob_lamp = bpy.data.objects.new('Lamp', light_lamp)
ob_camera = bpy.data.objects.new('Camera', cam_camera)

# ---- transforms, parenting, visibility, modifiers, constraints
ob_sphere.location = (0.0, 0.0, 0.0)
ob_sphere.lineart.crease_threshold = 0.0
ob_lamp.location = (4.076, 1.005, 5.904)
ob_lamp.rotation_euler = (0.6503, 0.05522, 1.866)
ob_lamp.lock_rotations_4d = False
ob_lamp.empty_display_type = 'ARROWS'
ob_lamp.color = (0.0, 0.0, 0.0, 0.0)
ob_lamp.lineart.crease_threshold = 0.0
ob_camera.location = (7.481, -6.508, 5.344)
ob_camera.rotation_euler = (1.109, 0.0, 0.8149)
ob_camera.lock_rotations_4d = False
ob_camera.empty_display_type = 'ARROWS'
ob_camera.color = (0.0, 0.0, 0.0, 0.0)
ob_camera.display_type = 'WIRE'
ob_camera.lineart.crease_threshold = 0.0

# ---- collection membership
col_collection_1.objects.link(ob_sphere)
col_collection_1.objects.link(ob_lamp)
col_collection_1.objects.link(ob_camera)

# ---- scene / render settings (as saved in the file)
scene.camera = ob_camera
scene.frame_start = 1; scene.frame_end = 250; scene.frame_set(1)
scene.render.engine = 'BLENDER_EEVEE_NEXT'
scene.render.resolution_percentage = 50
scene.render.dither_intensity = 0.0
scene.cycles.use_denoising = False
scene.cycles.samples = 128
scene.cycles.sampling_pattern = 'TABULATED_SOBOL'
scene.cycles.use_adaptive_sampling = False
scene.cycles.use_light_tree = False
scene.cycles.blur_glossy = 0.0
scene.cycles.sample_clamp_indirect = 0.0
scene.view_settings.view_transform = 'Standard'
bpy.context.view_layer.update()
